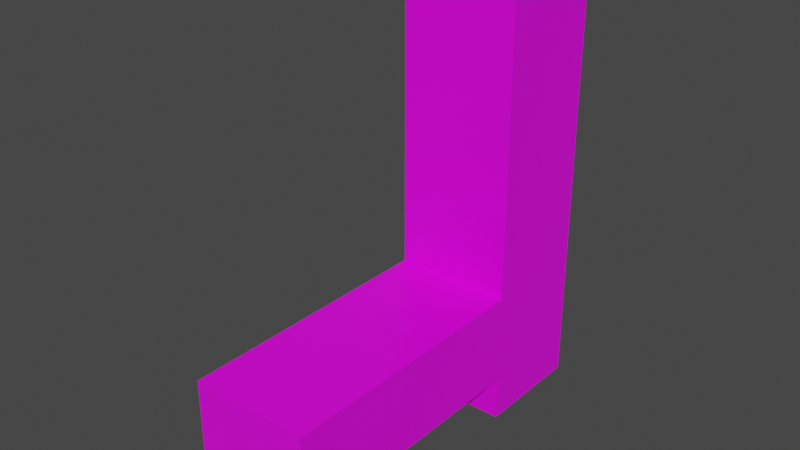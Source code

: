 # Source: gun.blend  (saved by Blender 2.81.16; exported with 4.5.12 LTS)
import bpy
from mathutils import Matrix  # noqa: F401  (used for matrix-valued properties, if any)

bpy.ops.wm.read_factory_settings(use_empty=True)
scene = bpy.context.scene
scene.name = 'Scene'

# ---- collections
col_collection = bpy.data.collections.new('Collection'); scene.collection.children.link(col_collection)

# ---- images (referenced by path relative to the original .blend; pixels are not part of the script)
import os
ASSET_DIR = os.environ.get("B2B_ASSET_DIR", "")  # directory of the original .blend (textures are referenced by path, not embedded)
HERE = os.path.dirname(os.path.abspath(__file__))  # packed textures are extracted next to this script under _unpacked/

def load_image(name, relpath, width, height, colorspace="sRGB"):
    """Load a texture the original file referenced (path relative to the .blend, or extracted next to this script)."""
    p = next((c for c in (os.path.join(HERE, relpath), os.path.join(ASSET_DIR, relpath)) if relpath and os.path.exists(c)), "")
    if p:
        img = bpy.data.images.load(p, check_existing=True)
        img.name = name
    else:  # same state as the original file: an image datablock whose file is absent (Cycles renders it pink)
        img = bpy.data.images.new(name, width, height)
        img.source = "FILE"
        img.filepath = "//" + (relpath or name)
    img.colorspace_settings.name = colorspace
    return img
img_gun_texture = load_image('gun texture', 'Textures/gun texture.png', 1024, 1024, 'sRGB')

# ---- materials (node trees are filled in below, after node groups)
mat_gun_material = bpy.data.materials.new('gun material')
mat_gun_material.alpha_threshold = 0.0
mat_gun_material.use_transparent_shadow = False
mat_gun_material.line_color = (0.0, 0.0, 0.0, 1.0)

# ---- material node trees
mat_gun_material.use_nodes = True; mat_gun_material.node_tree.nodes.clear()
_N = mat_gun_material.node_tree.nodes; _L = mat_gun_material.node_tree.links
n0 = _N.new('ShaderNodeOutputMaterial'); n0.name = 'Material Output'; n0.location = (300, 300)
n1 = _N.new('ShaderNodeBsdfPrincipled'); n1.name = 'Principled BSDF'; n1.location = (10, 300)
n1.distribution = 'GGX'
n1.subsurface_method = 'BURLEY'
n1.inputs[2].default_value = 0.4
n1.inputs[3].default_value = 1.45
n1.inputs[27].default_value = (0.0, 0.0, 0.0, 1.0)
n1.inputs[28].default_value = 1.0
n2 = _N.new('ShaderNodeTexImage'); n2.name = 'Image Texture'; n2.location = (-280, 280)
n2.image = img_gun_texture
_L.new(n1.outputs[0], n0.inputs[0])
_L.new(n2.outputs[0], n1.inputs[0])
n0.is_active_output = True

# ---- world
world_world = bpy.data.worlds.new('World'); scene.world = world_world
world_world.use_nodes = True; world_world.node_tree.nodes.clear()
_N = world_world.node_tree.nodes; _L = world_world.node_tree.links
n0 = _N.new('ShaderNodeOutputWorld'); n0.name = 'World Output'; n0.location = (300, 300)
n1 = _N.new('ShaderNodeBackground'); n1.name = 'Background'; n1.location = (10, 300)
n1.inputs[0].default_value = (0.05088, 0.05088, 0.05088, 1.0)
_L.new(n1.outputs[0], n0.inputs[0])
n0.is_active_output = True
world_world.color = (0.05088, 0.05088, 0.05088)
world_world.use_sun_shadow = False
world_world.sun_shadow_jitter_overblur = 0.0

# ---- meshes
me_cube = bpy.data.meshes.new('Cube')
me_cube.from_pydata([(-0.06901, 0.3039, 0.03925), (0.07698, 0.3039, 0.03925), (-0.06901, -0.02874, 0.03925), (0.07698, -0.02874, 0.03925), (-0.06901, 0.3039, -0.07075), (0.07698, 0.3039, -0.07075), (-0.06901, -0.02874, -0.07075), (0.07698, -0.02874, -0.07075), (-0.06718, 0.3039, -0.1257), (0.07515, 0.3039, -0.1257), (-0.06718, 0.437, -0.1257), (0.07515, 0.437, -0.1257), (-0.06718, 0.3039, 0.4243), (0.07515, 0.3039, 0.4243), (-0.06718, 0.437, 0.4243), (0.07515, 0.437, 0.4243), (-0.06824, 0.3011, 0.03825), (-0.06824, -0.02594, 0.03825), (-0.06824, -0.02594, -0.06975), (-0.06824, 0.3011, -0.06975), (0.07621, -0.02594, 0.03825), (0.07621, -0.02594, -0.06975), (0.07621, 0.3011, -0.06975), (0.07621, 0.3011, 0.03825), (-0.06795, 0.3011, -0.1267), (-0.06795, 0.4398, -0.1267), (0.07592, 0.4398, -0.1267), (0.07592, 0.3011, -0.1267), (-0.06795, 0.4398, 0.4253), (0.07592, 0.4398, 0.4253), (-0.06795, 0.3011, 0.4253), (0.07592, 0.3011, 0.4253)], [], [(0, 4, 6, 2), (3, 2, 6, 7), (7, 6, 4, 5), (5, 1, 3, 7), (1, 0, 2, 3), (5, 4, 0, 1), (8, 9, 11, 10), (10, 11, 15, 14), (14, 15, 13, 12), (12, 13, 9, 8), (10, 14, 12, 8), (15, 11, 9, 13), (16, 17, 18, 19), (20, 21, 18, 17), (21, 22, 19, 18), (22, 21, 20, 23), (23, 20, 17, 16), (22, 23, 16, 19), (24, 25, 26, 27), (25, 28, 29, 26), (28, 30, 31, 29), (30, 24, 27, 31), (25, 24, 30, 28), (29, 31, 27, 26)])
_uv = me_cube.uv_layers.new(name='UVMap')
_uv.uv.foreach_set('vector', [0.375, 0.0, 0.625, 0.0, 0.625, 0.25, 0.375, 0.25, 0.375, 0.25, 0.625, 0.25, 0.625, 0.5, 0.375, 0.5, 0.375, 0.5, 0.625, 0.5, 0.625, 0.75, 0.375, 0.75, 0.375, 0.75, 0.625, 0.75, 0.625, 1.0, 0.375, 1.0, 0.125, 0.5, 0.375, 0.5, 0.375, 0.75, 0.125, 0.75, 0.625, 0.5, 0.875, 0.5, 0.875, 0.75, 0.625, 0.75, 0.375, 0.0, 0.625, 0.0, 0.625, 0.25, 0.375, 0.25, 0.375, 0.25, 0.625, 0.25, 0.625, 0.5, 0.375, 0.5, 0.375, 0.5, 0.625, 0.5, 0.625, 0.75, 0.375, 0.75, 0.375, 0.75, 0.625, 0.75, 0.625, 1.0, 0.375, 1.0, 0.125, 0.5, 0.375, 0.5, 0.375, 0.75, 0.125, 0.75, 0.625, 0.5, 0.875, 0.5, 0.875, 0.75, 0.625, 0.75, 0.375, 0.0, 0.375, 0.25, 0.625, 0.25, 0.625, 0.0, 0.375, 0.25, 0.375, 0.5, 0.625, 0.5, 0.625, 0.25, 0.375, 0.5, 0.375, 0.75, 0.625, 0.75, 0.625, 0.5, 0.375, 0.75, 0.375, 1.0, 0.625, 1.0, 0.625, 0.75, 0.125, 0.5, 0.125, 0.75, 0.375, 0.75, 0.375, 0.5, 0.625, 0.5, 0.625, 0.75, 0.875, 0.75, 0.875, 0.5, 0.375, 0.0, 0.375, 0.25, 0.625, 0.25, 0.625, 0.0, 0.375, 0.25, 0.375, 0.5, 0.625, 0.5, 0.625, 0.25, 0.375, 0.5, 0.375, 0.75, 0.625, 0.75, 0.625, 0.5, 0.375, 0.75, 0.375, 1.0, 0.625, 1.0, 0.625, 0.75, 0.125, 0.5, 0.125, 0.75, 0.375, 0.75, 0.375, 0.5, 0.625, 0.5, 0.625, 0.75, 0.875, 0.75, 0.875, 0.5])
me_cube.materials.append(mat_gun_material)
me_cube.use_remesh_preserve_volume = False
me_cube.use_remesh_preserve_attributes = False
me_cube.use_mirror_vertex_groups = False
me_cube.update()

# ---- objects
ob_gun = bpy.data.objects.new('gun', me_cube)

# ---- transforms, parenting, visibility, modifiers, constraints
ob_gun.location = (-0.0008702, 0.002347, 0.0008333)
ob_gun.lock_rotations_4d = False
ob_gun.empty_display_type = 'ARROWS'
ob_gun.lineart.crease_threshold = 0.0

# ---- collection membership
col_collection.objects.link(ob_gun)

# ---- scene / render settings (as saved in the file)
scene.frame_start = 1; scene.frame_end = 250; scene.frame_set(1)
scene.render.engine = 'BLENDER_EEVEE_NEXT'
scene.cycles.use_denoising = False
scene.cycles.samples = 128
scene.cycles.sampling_pattern = 'TABULATED_SOBOL'
scene.cycles.use_adaptive_sampling = False
scene.cycles.use_light_tree = False
scene.view_settings.view_transform = 'Filmic'
bpy.context.view_layer.update()

# ---- added for rendering (the .blend has no active camera and no usable light): camera, sun
cam_auto = bpy.data.cameras.new('AutoCamera')
cam_auto.lens = 50.0
cam_auto.sensor_width = 36.0
cam_auto.clip_end = 1000.0
ob_auto_camera = bpy.data.objects.new('AutoCamera', cam_auto)
scene.collection.objects.link(ob_auto_camera)
ob_auto_camera.location = (0.686469, -0.612173, 0.696767)
ob_auto_camera.rotation_euler = (1.09748, -7.21219e-08, 0.694738)
scene.camera = ob_auto_camera
light_auto_sun = bpy.data.lights.new('AutoSun', 'SUN')
light_auto_sun.energy = 3.0
light_auto_sun.angle = 0.0523599
ob_auto_sun = bpy.data.objects.new('AutoSun', light_auto_sun)
scene.collection.objects.link(ob_auto_sun)
ob_auto_sun.rotation_euler = (0.872665, 0.174533, 0.523599)
bpy.context.view_layer.update()

